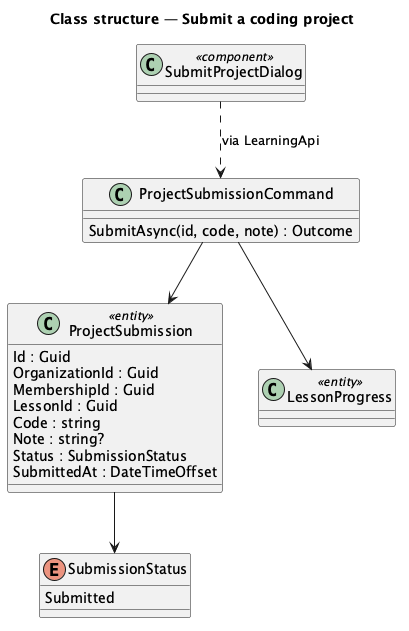

The diagram above was rendered by PlantUML. Its source (embedded in the PNG):
@startuml
title Class structure — Submit a coding project
skinparam classAttributeIconSize 0
class ProjectSubmission <<entity>> {
  Id : Guid
  OrganizationId : Guid
  MembershipId : Guid
  LessonId : Guid
  Code : string
  Note : string?
  Status : SubmissionStatus
  SubmittedAt : DateTimeOffset
}
enum SubmissionStatus {
  Submitted
}
class ProjectSubmissionCommand {
  SubmitAsync(id, code, note) : Outcome
}
class SubmitProjectDialog <<component>>
class LessonProgress <<entity>>
ProjectSubmission --> SubmissionStatus
ProjectSubmissionCommand --> ProjectSubmission
ProjectSubmissionCommand --> LessonProgress
SubmitProjectDialog ..> ProjectSubmissionCommand : via LearningApi
@enduml